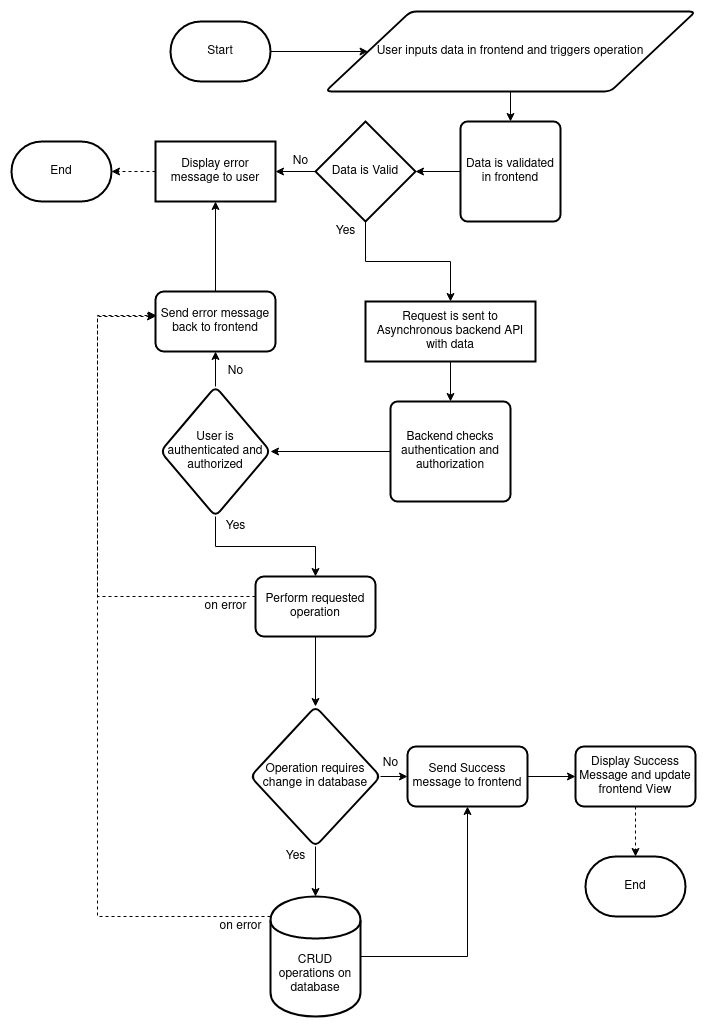

The diagram above was exported from draw.io. Its source (the exported page's mxGraphModel, read from the mxfile embedded in the PNG):
<mxGraphModel dx="2062" dy="1191" grid="1" gridSize="10" guides="1" tooltips="1" connect="1" arrows="1" fold="1" page="1" pageScale="1" pageWidth="850" pageHeight="1100" math="0" shadow="0">
  <root>
    <mxCell id="VSV_Id4nnWeI7F1zMTD4-0" />
    <mxCell id="VSV_Id4nnWeI7F1zMTD4-1" parent="VSV_Id4nnWeI7F1zMTD4-0" />
    <mxCell id="ddU1E_sIUu_gReHN4l-P-59" value="Start" style="strokeWidth=2;html=1;shape=mxgraph.flowchart.terminator;whiteSpace=wrap;" parent="VSV_Id4nnWeI7F1zMTD4-1" vertex="1">
      <mxGeometry x="242" y="58" width="100" height="60" as="geometry" />
    </mxCell>
    <mxCell id="ddU1E_sIUu_gReHN4l-P-61" value="" style="edgeStyle=orthogonalEdgeStyle;rounded=0;orthogonalLoop=1;jettySize=auto;html=1;startArrow=classic;startFill=1;endArrow=none;endFill=0;" parent="VSV_Id4nnWeI7F1zMTD4-1" source="ddU1E_sIUu_gReHN4l-P-60" target="ddU1E_sIUu_gReHN4l-P-59" edge="1">
      <mxGeometry relative="1" as="geometry" />
    </mxCell>
    <mxCell id="ddU1E_sIUu_gReHN4l-P-60" value="User inputs data in frontend and triggers operation" style="shape=parallelogram;html=1;strokeWidth=2;perimeter=parallelogramPerimeter;whiteSpace=wrap;rounded=1;arcSize=12;size=0.23;" parent="VSV_Id4nnWeI7F1zMTD4-1" vertex="1">
      <mxGeometry x="397" y="48" width="370" height="80" as="geometry" />
    </mxCell>
    <mxCell id="ddU1E_sIUu_gReHN4l-P-64" value="" style="edgeStyle=orthogonalEdgeStyle;rounded=0;orthogonalLoop=1;jettySize=auto;html=1;startArrow=classic;startFill=1;endArrow=none;endFill=0;" parent="VSV_Id4nnWeI7F1zMTD4-1" source="ddU1E_sIUu_gReHN4l-P-62" target="ddU1E_sIUu_gReHN4l-P-60" edge="1">
      <mxGeometry relative="1" as="geometry" />
    </mxCell>
    <mxCell id="ddU1E_sIUu_gReHN4l-P-62" value="Data is validated in frontend" style="rounded=1;whiteSpace=wrap;html=1;absoluteArcSize=1;arcSize=14;strokeWidth=2;" parent="VSV_Id4nnWeI7F1zMTD4-1" vertex="1">
      <mxGeometry x="532" y="158" width="100" height="100" as="geometry" />
    </mxCell>
    <mxCell id="ddU1E_sIUu_gReHN4l-P-66" value="" style="edgeStyle=orthogonalEdgeStyle;rounded=0;orthogonalLoop=1;jettySize=auto;html=1;startArrow=classic;startFill=1;endArrow=none;endFill=0;" parent="VSV_Id4nnWeI7F1zMTD4-1" source="ddU1E_sIUu_gReHN4l-P-65" target="ddU1E_sIUu_gReHN4l-P-62" edge="1">
      <mxGeometry relative="1" as="geometry" />
    </mxCell>
    <mxCell id="ddU1E_sIUu_gReHN4l-P-68" value="" style="edgeStyle=orthogonalEdgeStyle;rounded=0;orthogonalLoop=1;jettySize=auto;html=1;startArrow=none;startFill=0;endArrow=classic;endFill=1;" parent="VSV_Id4nnWeI7F1zMTD4-1" source="ddU1E_sIUu_gReHN4l-P-65" target="ddU1E_sIUu_gReHN4l-P-67" edge="1">
      <mxGeometry relative="1" as="geometry" />
    </mxCell>
    <mxCell id="ddU1E_sIUu_gReHN4l-P-71" value="" style="edgeStyle=orthogonalEdgeStyle;rounded=0;orthogonalLoop=1;jettySize=auto;html=1;startArrow=none;startFill=0;endArrow=classic;endFill=1;" parent="VSV_Id4nnWeI7F1zMTD4-1" source="ddU1E_sIUu_gReHN4l-P-65" target="ddU1E_sIUu_gReHN4l-P-70" edge="1">
      <mxGeometry relative="1" as="geometry" />
    </mxCell>
    <mxCell id="ddU1E_sIUu_gReHN4l-P-65" value="Data is Valid" style="strokeWidth=2;html=1;shape=mxgraph.flowchart.decision;whiteSpace=wrap;" parent="VSV_Id4nnWeI7F1zMTD4-1" vertex="1">
      <mxGeometry x="387" y="158" width="100" height="100" as="geometry" />
    </mxCell>
    <mxCell id="QZkIZdgw-79CvvaOFUtQ-3" value="" style="edgeStyle=orthogonalEdgeStyle;rounded=0;orthogonalLoop=1;jettySize=auto;html=1;dashed=1;startArrow=none;startFill=0;endArrow=classic;endFill=1;" parent="VSV_Id4nnWeI7F1zMTD4-1" source="ddU1E_sIUu_gReHN4l-P-67" target="QZkIZdgw-79CvvaOFUtQ-2" edge="1">
      <mxGeometry relative="1" as="geometry" />
    </mxCell>
    <mxCell id="ddU1E_sIUu_gReHN4l-P-67" value="Display error message to user" style="whiteSpace=wrap;html=1;strokeWidth=2;" parent="VSV_Id4nnWeI7F1zMTD4-1" vertex="1">
      <mxGeometry x="227" y="178" width="120" height="60" as="geometry" />
    </mxCell>
    <mxCell id="ddU1E_sIUu_gReHN4l-P-69" value="No" style="text;html=1;align=center;verticalAlign=middle;resizable=0;points=[];autosize=1;" parent="VSV_Id4nnWeI7F1zMTD4-1" vertex="1">
      <mxGeometry x="357" y="188" width="30" height="20" as="geometry" />
    </mxCell>
    <mxCell id="ddU1E_sIUu_gReHN4l-P-74" value="" style="edgeStyle=orthogonalEdgeStyle;rounded=0;orthogonalLoop=1;jettySize=auto;html=1;startArrow=none;startFill=0;endArrow=classic;endFill=1;" parent="VSV_Id4nnWeI7F1zMTD4-1" source="ddU1E_sIUu_gReHN4l-P-70" target="ddU1E_sIUu_gReHN4l-P-73" edge="1">
      <mxGeometry relative="1" as="geometry" />
    </mxCell>
    <mxCell id="ddU1E_sIUu_gReHN4l-P-70" value="Request is sent to Asynchronous backend API with data" style="whiteSpace=wrap;html=1;strokeWidth=2;" parent="VSV_Id4nnWeI7F1zMTD4-1" vertex="1">
      <mxGeometry x="437" y="338" width="170" height="60" as="geometry" />
    </mxCell>
    <mxCell id="ddU1E_sIUu_gReHN4l-P-72" value="&lt;div&gt;Yes&lt;/div&gt;" style="text;html=1;align=center;verticalAlign=middle;resizable=0;points=[];autosize=1;" parent="VSV_Id4nnWeI7F1zMTD4-1" vertex="1">
      <mxGeometry x="397" y="258" width="40" height="20" as="geometry" />
    </mxCell>
    <mxCell id="ddU1E_sIUu_gReHN4l-P-76" value="" style="edgeStyle=orthogonalEdgeStyle;rounded=0;orthogonalLoop=1;jettySize=auto;html=1;startArrow=none;startFill=0;endArrow=classic;endFill=1;" parent="VSV_Id4nnWeI7F1zMTD4-1" source="ddU1E_sIUu_gReHN4l-P-73" target="ddU1E_sIUu_gReHN4l-P-75" edge="1">
      <mxGeometry relative="1" as="geometry" />
    </mxCell>
    <mxCell id="ddU1E_sIUu_gReHN4l-P-73" value="Backend checks authentication and authorization" style="rounded=1;whiteSpace=wrap;html=1;absoluteArcSize=1;arcSize=14;strokeWidth=2;" parent="VSV_Id4nnWeI7F1zMTD4-1" vertex="1">
      <mxGeometry x="462" y="438" width="120" height="100" as="geometry" />
    </mxCell>
    <mxCell id="ddU1E_sIUu_gReHN4l-P-78" value="" style="edgeStyle=orthogonalEdgeStyle;rounded=0;orthogonalLoop=1;jettySize=auto;html=1;startArrow=none;startFill=0;endArrow=classic;endFill=1;" parent="VSV_Id4nnWeI7F1zMTD4-1" source="ddU1E_sIUu_gReHN4l-P-75" target="ddU1E_sIUu_gReHN4l-P-77" edge="1">
      <mxGeometry relative="1" as="geometry" />
    </mxCell>
    <mxCell id="ddU1E_sIUu_gReHN4l-P-82" value="" style="edgeStyle=orthogonalEdgeStyle;rounded=0;orthogonalLoop=1;jettySize=auto;html=1;startArrow=none;startFill=0;endArrow=classic;endFill=1;" parent="VSV_Id4nnWeI7F1zMTD4-1" source="ddU1E_sIUu_gReHN4l-P-75" target="ddU1E_sIUu_gReHN4l-P-81" edge="1">
      <mxGeometry relative="1" as="geometry" />
    </mxCell>
    <mxCell id="ddU1E_sIUu_gReHN4l-P-75" value="User is authenticated and authorized" style="rhombus;whiteSpace=wrap;html=1;rounded=1;strokeWidth=2;arcSize=14;" parent="VSV_Id4nnWeI7F1zMTD4-1" vertex="1">
      <mxGeometry x="232" y="423" width="110" height="130" as="geometry" />
    </mxCell>
    <mxCell id="ddU1E_sIUu_gReHN4l-P-79" value="" style="edgeStyle=orthogonalEdgeStyle;rounded=0;orthogonalLoop=1;jettySize=auto;html=1;startArrow=none;startFill=0;endArrow=classic;endFill=1;" parent="VSV_Id4nnWeI7F1zMTD4-1" source="ddU1E_sIUu_gReHN4l-P-77" target="ddU1E_sIUu_gReHN4l-P-67" edge="1">
      <mxGeometry relative="1" as="geometry" />
    </mxCell>
    <mxCell id="ddU1E_sIUu_gReHN4l-P-77" value="Send error message back to frontend" style="whiteSpace=wrap;html=1;rounded=1;strokeWidth=2;arcSize=14;" parent="VSV_Id4nnWeI7F1zMTD4-1" vertex="1">
      <mxGeometry x="227" y="328" width="120" height="60" as="geometry" />
    </mxCell>
    <mxCell id="ddU1E_sIUu_gReHN4l-P-80" value="No" style="text;html=1;align=center;verticalAlign=middle;resizable=0;points=[];autosize=1;" parent="VSV_Id4nnWeI7F1zMTD4-1" vertex="1">
      <mxGeometry x="292" y="398" width="30" height="20" as="geometry" />
    </mxCell>
    <mxCell id="ddU1E_sIUu_gReHN4l-P-87" value="" style="edgeStyle=orthogonalEdgeStyle;rounded=0;orthogonalLoop=1;jettySize=auto;html=1;startArrow=none;startFill=0;endArrow=classic;endFill=1;" parent="VSV_Id4nnWeI7F1zMTD4-1" source="ddU1E_sIUu_gReHN4l-P-81" target="ddU1E_sIUu_gReHN4l-P-86" edge="1">
      <mxGeometry relative="1" as="geometry" />
    </mxCell>
    <mxCell id="ddU1E_sIUu_gReHN4l-P-96" style="edgeStyle=orthogonalEdgeStyle;rounded=0;orthogonalLoop=1;jettySize=auto;html=1;entryX=0.008;entryY=0.4;entryDx=0;entryDy=0;entryPerimeter=0;startArrow=none;startFill=0;endArrow=classic;endFill=1;dashed=1;" parent="VSV_Id4nnWeI7F1zMTD4-1" source="ddU1E_sIUu_gReHN4l-P-81" target="ddU1E_sIUu_gReHN4l-P-77" edge="1">
      <mxGeometry relative="1" as="geometry">
        <Array as="points">
          <mxPoint x="169" y="633" />
          <mxPoint x="169" y="352" />
        </Array>
      </mxGeometry>
    </mxCell>
    <mxCell id="ddU1E_sIUu_gReHN4l-P-81" value="Perform requested operation" style="whiteSpace=wrap;html=1;rounded=1;strokeWidth=2;arcSize=14;" parent="VSV_Id4nnWeI7F1zMTD4-1" vertex="1">
      <mxGeometry x="327" y="613" width="120" height="60" as="geometry" />
    </mxCell>
    <mxCell id="ddU1E_sIUu_gReHN4l-P-83" value="Yes" style="text;html=1;align=center;verticalAlign=middle;resizable=0;points=[];autosize=1;" parent="VSV_Id4nnWeI7F1zMTD4-1" vertex="1">
      <mxGeometry x="287" y="553" width="40" height="20" as="geometry" />
    </mxCell>
    <mxCell id="ddU1E_sIUu_gReHN4l-P-92" value="" style="edgeStyle=orthogonalEdgeStyle;rounded=0;orthogonalLoop=1;jettySize=auto;html=1;startArrow=none;startFill=0;endArrow=classic;endFill=1;" parent="VSV_Id4nnWeI7F1zMTD4-1" source="ddU1E_sIUu_gReHN4l-P-84" target="ddU1E_sIUu_gReHN4l-P-90" edge="1">
      <mxGeometry relative="1" as="geometry" />
    </mxCell>
    <mxCell id="ddU1E_sIUu_gReHN4l-P-97" style="edgeStyle=orthogonalEdgeStyle;rounded=0;orthogonalLoop=1;jettySize=auto;html=1;startArrow=none;startFill=0;endArrow=classic;endFill=1;dashed=1;" parent="VSV_Id4nnWeI7F1zMTD4-1" source="ddU1E_sIUu_gReHN4l-P-84" edge="1">
      <mxGeometry relative="1" as="geometry">
        <mxPoint x="227" y="353" as="targetPoint" />
        <Array as="points">
          <mxPoint x="169" y="953" />
          <mxPoint x="169" y="353" />
        </Array>
      </mxGeometry>
    </mxCell>
    <mxCell id="ddU1E_sIUu_gReHN4l-P-84" value="CRUD operations on database" style="shape=cylinder;whiteSpace=wrap;html=1;boundedLbl=1;backgroundOutline=1;rounded=1;strokeWidth=2;arcSize=14;" parent="VSV_Id4nnWeI7F1zMTD4-1" vertex="1">
      <mxGeometry x="342" y="933" width="90" height="120" as="geometry" />
    </mxCell>
    <mxCell id="ddU1E_sIUu_gReHN4l-P-88" value="" style="edgeStyle=orthogonalEdgeStyle;rounded=0;orthogonalLoop=1;jettySize=auto;html=1;startArrow=none;startFill=0;endArrow=classic;endFill=1;" parent="VSV_Id4nnWeI7F1zMTD4-1" source="ddU1E_sIUu_gReHN4l-P-86" target="ddU1E_sIUu_gReHN4l-P-84" edge="1">
      <mxGeometry relative="1" as="geometry" />
    </mxCell>
    <mxCell id="zoeT5Pk1BlfVSWDVDY8V-0" value="" style="edgeStyle=orthogonalEdgeStyle;rounded=0;orthogonalLoop=1;jettySize=auto;html=1;" edge="1" parent="VSV_Id4nnWeI7F1zMTD4-1" source="ddU1E_sIUu_gReHN4l-P-86" target="ddU1E_sIUu_gReHN4l-P-90">
      <mxGeometry relative="1" as="geometry" />
    </mxCell>
    <mxCell id="ddU1E_sIUu_gReHN4l-P-86" value="Operation requires change in database" style="rhombus;whiteSpace=wrap;html=1;rounded=1;strokeWidth=2;arcSize=14;" parent="VSV_Id4nnWeI7F1zMTD4-1" vertex="1">
      <mxGeometry x="322" y="743" width="130" height="140" as="geometry" />
    </mxCell>
    <mxCell id="ddU1E_sIUu_gReHN4l-P-89" value="Yes" style="text;html=1;align=center;verticalAlign=middle;resizable=0;points=[];autosize=1;" parent="VSV_Id4nnWeI7F1zMTD4-1" vertex="1">
      <mxGeometry x="347" y="883" width="40" height="20" as="geometry" />
    </mxCell>
    <mxCell id="ddU1E_sIUu_gReHN4l-P-94" value="" style="edgeStyle=orthogonalEdgeStyle;rounded=0;orthogonalLoop=1;jettySize=auto;html=1;startArrow=none;startFill=0;endArrow=classic;endFill=1;" parent="VSV_Id4nnWeI7F1zMTD4-1" source="ddU1E_sIUu_gReHN4l-P-90" target="ddU1E_sIUu_gReHN4l-P-93" edge="1">
      <mxGeometry relative="1" as="geometry" />
    </mxCell>
    <mxCell id="ddU1E_sIUu_gReHN4l-P-90" value="Send Success message to frontend" style="whiteSpace=wrap;html=1;rounded=1;strokeWidth=2;arcSize=14;" parent="VSV_Id4nnWeI7F1zMTD4-1" vertex="1">
      <mxGeometry x="479" y="783" width="120" height="60" as="geometry" />
    </mxCell>
    <mxCell id="QZkIZdgw-79CvvaOFUtQ-1" value="" style="edgeStyle=orthogonalEdgeStyle;rounded=0;orthogonalLoop=1;jettySize=auto;html=1;dashed=1;startArrow=none;startFill=0;endArrow=classic;endFill=1;" parent="VSV_Id4nnWeI7F1zMTD4-1" source="ddU1E_sIUu_gReHN4l-P-93" target="QZkIZdgw-79CvvaOFUtQ-0" edge="1">
      <mxGeometry relative="1" as="geometry" />
    </mxCell>
    <mxCell id="ddU1E_sIUu_gReHN4l-P-93" value="Display Success Message and update frontend View" style="whiteSpace=wrap;html=1;rounded=1;strokeWidth=2;arcSize=14;" parent="VSV_Id4nnWeI7F1zMTD4-1" vertex="1">
      <mxGeometry x="647" y="783" width="120" height="60" as="geometry" />
    </mxCell>
    <mxCell id="ddU1E_sIUu_gReHN4l-P-98" value="on error" style="text;html=1;align=center;verticalAlign=middle;resizable=0;points=[];autosize=1;" parent="VSV_Id4nnWeI7F1zMTD4-1" vertex="1">
      <mxGeometry x="267" y="633" width="60" height="20" as="geometry" />
    </mxCell>
    <mxCell id="ddU1E_sIUu_gReHN4l-P-99" value="on error" style="text;html=1;align=center;verticalAlign=middle;resizable=0;points=[];autosize=1;" parent="VSV_Id4nnWeI7F1zMTD4-1" vertex="1">
      <mxGeometry x="282" y="953" width="60" height="20" as="geometry" />
    </mxCell>
    <mxCell id="QZkIZdgw-79CvvaOFUtQ-0" value="End" style="strokeWidth=2;html=1;shape=mxgraph.flowchart.terminator;whiteSpace=wrap;" parent="VSV_Id4nnWeI7F1zMTD4-1" vertex="1">
      <mxGeometry x="657" y="893" width="100" height="60" as="geometry" />
    </mxCell>
    <mxCell id="QZkIZdgw-79CvvaOFUtQ-2" value="End" style="strokeWidth=2;html=1;shape=mxgraph.flowchart.terminator;whiteSpace=wrap;" parent="VSV_Id4nnWeI7F1zMTD4-1" vertex="1">
      <mxGeometry x="83" y="178" width="100" height="60" as="geometry" />
    </mxCell>
    <mxCell id="zoeT5Pk1BlfVSWDVDY8V-1" value="No" style="text;html=1;align=center;verticalAlign=middle;resizable=0;points=[];autosize=1;" vertex="1" parent="VSV_Id4nnWeI7F1zMTD4-1">
      <mxGeometry x="447" y="790" width="30" height="20" as="geometry" />
    </mxCell>
  </root>
</mxGraphModel>